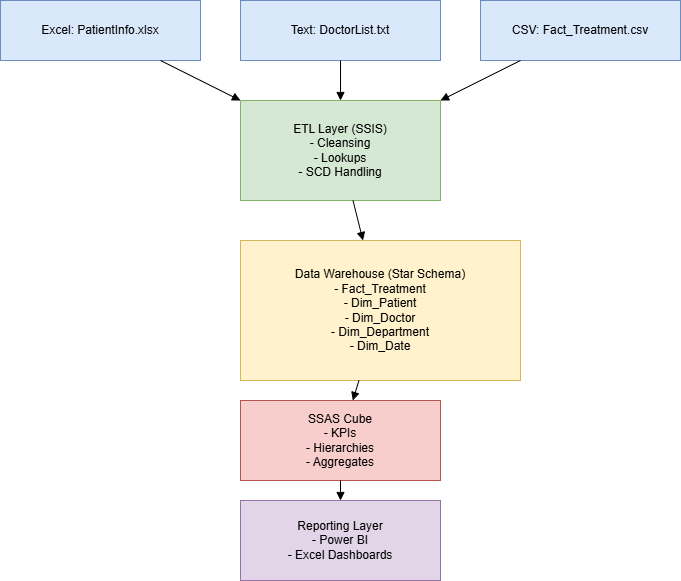

The diagram above was exported from draw.io. Its source (the exported page's mxGraphModel, read from the mxfile embedded in the PNG):
<mxGraphModel dx="473" dy="739" grid="1" gridSize="10" guides="1" tooltips="1" connect="1" arrows="1" fold="1" page="1" pageScale="1" pageWidth="827" pageHeight="1169" math="0" shadow="0">
  <root>
    <mxCell id="0" />
    <mxCell id="1" parent="0" />
    <mxCell id="src1" value="Excel: PatientInfo.xlsx" style="shape=rectangle;whiteSpace=wrap;html=1;fillColor=#dae8fc;strokeColor=#6c8ebf;" parent="1" vertex="1">
      <mxGeometry x="20" y="40" width="200" height="60" as="geometry" />
    </mxCell>
    <mxCell id="src2" value="Text: DoctorList.txt" style="shape=rectangle;whiteSpace=wrap;html=1;fillColor=#dae8fc;strokeColor=#6c8ebf;" parent="1" vertex="1">
      <mxGeometry x="260" y="40" width="200" height="60" as="geometry" />
    </mxCell>
    <mxCell id="src3" value="CSV: Fact_Treatment.csv" style="shape=rectangle;whiteSpace=wrap;html=1;fillColor=#dae8fc;strokeColor=#6c8ebf;" parent="1" vertex="1">
      <mxGeometry x="500" y="40" width="200" height="60" as="geometry" />
    </mxCell>
    <mxCell id="etl" value="ETL Layer (SSIS)&lt;br&gt;- Cleansing&lt;br&gt;- Lookups&lt;br&gt;- SCD Handling" style="shape=rectangle;whiteSpace=wrap;html=1;fillColor=#d5e8d4;strokeColor=#82b366;" parent="1" vertex="1">
      <mxGeometry x="260" y="140" width="200" height="100" as="geometry" />
    </mxCell>
    <mxCell id="dw" value="Data Warehouse (Star Schema)&lt;br&gt;- Fact_Treatment&lt;br&gt;- Dim_Patient&lt;br&gt;- Dim_Doctor&lt;br&gt;- Dim_Department&lt;br&gt;- Dim_Date" style="shape=rectangle;whiteSpace=wrap;html=1;fillColor=#fff2cc;strokeColor=#d6b656;" parent="1" vertex="1">
      <mxGeometry x="260" y="280" width="280" height="140" as="geometry" />
    </mxCell>
    <mxCell id="semantic" value="SSAS Cube&lt;br&gt;- KPIs&lt;br&gt;- Hierarchies&lt;br&gt;- Aggregates" style="shape=rectangle;whiteSpace=wrap;html=1;fillColor=#f8cecc;strokeColor=#b85450;" parent="1" vertex="1">
      <mxGeometry x="260" y="440" width="200" height="80" as="geometry" />
    </mxCell>
    <mxCell id="report" value="Reporting Layer&lt;br&gt;- Power BI&lt;br&gt;- Excel Dashboards" style="shape=rectangle;whiteSpace=wrap;html=1;fillColor=#e1d5e7;strokeColor=#9673a6;" parent="1" vertex="1">
      <mxGeometry x="260" y="540" width="200" height="80" as="geometry" />
    </mxCell>
    <mxCell id="a1" style="endArrow=block;strokeColor=#000000;" parent="1" source="src1" target="etl" edge="1">
      <mxGeometry relative="1" as="geometry" />
    </mxCell>
    <mxCell id="a2" style="endArrow=block;strokeColor=#000000;" parent="1" source="src2" target="etl" edge="1">
      <mxGeometry relative="1" as="geometry" />
    </mxCell>
    <mxCell id="a3" style="endArrow=block;strokeColor=#000000;" parent="1" source="src3" target="etl" edge="1">
      <mxGeometry relative="1" as="geometry" />
    </mxCell>
    <mxCell id="a4" style="endArrow=block;strokeColor=#000000;" parent="1" source="etl" target="dw" edge="1">
      <mxGeometry relative="1" as="geometry" />
    </mxCell>
    <mxCell id="a5" style="endArrow=block;strokeColor=#000000;" parent="1" source="dw" target="semantic" edge="1">
      <mxGeometry relative="1" as="geometry" />
    </mxCell>
    <mxCell id="a6" style="endArrow=block;strokeColor=#000000;" parent="1" source="semantic" target="report" edge="1">
      <mxGeometry relative="1" as="geometry" />
    </mxCell>
  </root>
</mxGraphModel>